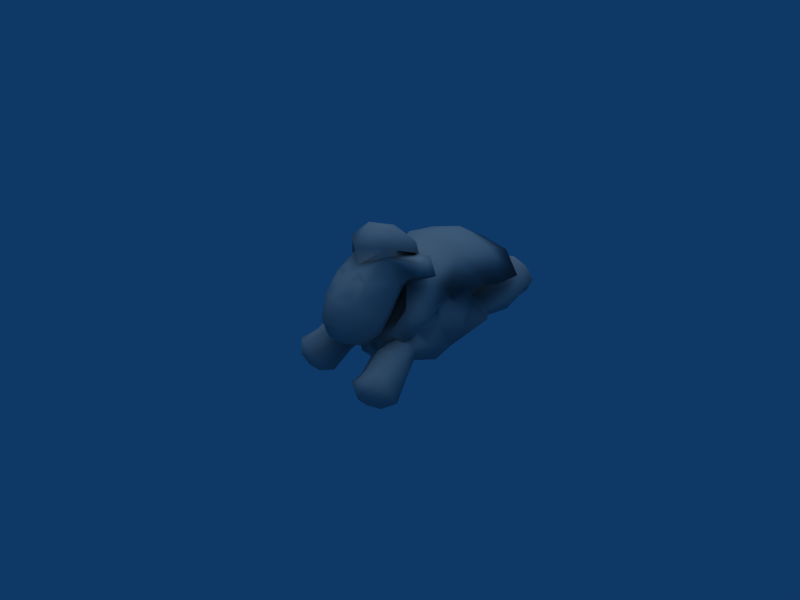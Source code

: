 # Source: Super_Sheep.blend  (saved by Blender 2.49.2; exported with 4.5.12 LTS)
import bpy
from mathutils import Matrix  # noqa: F401  (used for matrix-valued properties, if any)

bpy.ops.wm.read_factory_settings(use_empty=True)
scene = bpy.context.scene
scene.name = 'Scene'

# ---- collections
col_collection_1 = bpy.data.collections.new('Collection 1'); scene.collection.children.link(col_collection_1)

# ---- materials (node trees are filled in below, after node groups)
mat_refrep_53_body_png = bpy.data.materials.new('RefRep.53_Body.png')
mat_refrep_53_body_png.alpha_threshold = 0.0
mat_refrep_53_body_png.diffuse_color = (0.64, 0.64, 0.64, 1.0)
mat_refrep_53_body_png.specular_color = (0.5, 0.5, 0.5)
mat_refrep_53_body_png.roughness = 0.5
mat_refrep_53_body_png.line_color = (0.0, 0.0, 0.0, 1.0)

# ---- material node trees

# ---- world
world_world = bpy.data.worlds.new('World'); scene.world = world_world
world_world.color = (0.05656, 0.2208, 0.4)
world_world.use_sun_shadow = False
world_world.sun_shadow_jitter_overblur = 0.0
world_world.cycles.sampling_method = 'MANUAL'
world_world.cycles.sample_map_resolution = 256

# ---- cameras
cam_camera = bpy.data.cameras.new('Camera')
cam_camera.passepartout_alpha = 0.2
cam_camera.clip_end = 100.0
cam_camera.lens = 35.0
cam_camera.ortho_scale = 7.314
cam_camera.show_passepartout = False
cam_camera.show_safe_areas = True
cam_camera.dof.focus_distance = 0.0
cam_camera.dof.aperture_fstop = 128.0

# ---- lights
light_lamp = bpy.data.lights.new('Lamp', 'SUN')
light_lamp.transmission_factor = 0.0
light_lamp.angle = 1.571
light_lamp.energy = 1.0
light_lamp.shadow_buffer_clip_start = 0.5
light_lamp.shadow_soft_size = 1.0
light_lamp.shadow_cascade_max_distance = 1000.0
light_lamp.cycles.use_multiple_importance_sampling = False

# ---- meshes
me_inst3d_refrep_53_refr = bpy.data.meshes.new('Inst3D_RefRep.53_RefR')
me_inst3d_refrep_53_refr.from_pydata([(0.3404, 1.092, 0.9757), (0.01268, 1.072, 1.044), (0.008488, 0.7139, 1.251), (-0.3193, 1.1, 0.975), (-0.3691, 0.6994, 1.148), (-0.4872, 1.121, 0.7154), (-0.6481, 0.6366, 0.837), (0.3858, 0.6904, 1.149), (0.003642, 0.2878, 1.283), (0.3475, 0.3145, 1.204), (8.8e-05, -0.03523, 1.13), (-0.3394, 0.3226, 1.203), (-0.2786, 0.002157, 1.067), (-0.4962, 0.08389, 0.8542), (-0.6433, 0.423, 0.8819), (0.2796, -0.004475, 1.068), (0.4993, 0.07206, 0.8552), (0.654, 0.4076, 0.8832), (0.6588, 0.621, 0.8383), (0.4942, 1.11, 0.7164), (0.000274, -0.02283, 1.064), (0.00392, 0.3092, 1.232), (0.2623, 0.005515, 1.003), (0.3262, 0.3297, 1.16), (0.008472, 0.7105, 1.217), (0.3718, 0.6848, 1.116), (-0.2609, 0.01173, 1.003), (-0.3177, 0.3373, 1.159), (-0.3552, 0.6935, 1.115), (-0.01093, -1.04, 0.606), (-0.1731, -0.9522, 0.5674), (-0.009168, -0.8927, 0.4713), (-0.1704, -0.7619, 0.4675), (-0.006747, -0.6817, 0.421), (-0.2226, -0.5921, 0.5387), (-0.004869, -0.5115, 0.4935), (-0.00383, -0.409, 0.6714), (0.2109, -0.5972, 0.5391), (0.2323, -0.4835, 0.7141), (0.3539, -0.682, 0.8201), (0.3477, -0.4591, 1.083), (0.2023, -0.9041, 0.9456), (0.2119, -0.7429, 1.13), (0.1474, -0.7766, 1.137), (0.08876, -0.7481, 1.171), (0.09555, -0.7027, 1.23), (0.03544, -0.8061, 1.152), (-0.008352, -0.7779, 1.185), (0.02971, -0.908, 1.06), (-0.01068, -0.9948, 0.996), (0.0942, -0.91, 1.033), (-0.3204, -0.8019, 0.6543), (-0.1468, -1.019, 0.7503), (-0.2215, -0.899, 0.9452), (-0.01184, -1.11, 0.7853), (0.1575, -0.8748, 1.037), (-0.002665, -0.2964, 0.8339), (-0.1044, -0.372, 0.7683), (-0.2425, -0.302, 0.9702), (-0.2416, -0.4779, 0.7137), (-0.3569, -0.4458, 1.081), (-0.3678, -0.6735, 0.8194), (0.0974, -0.3744, 0.7685), (0.2367, -0.3126, 0.9726), (-0.001911, -0.2245, 0.9205), (-0.192, -0.1591, 1.103), (-0.4516, -0.1434, 1.304), (-0.5832, -0.1944, 1.157), (-0.5068, -0.3129, 1.284), (-0.4668, -0.3453, 1.159), (-0.2106, -0.4708, 1.311), (-0.397, -0.2238, 1.221), (-0.4123, -0.2217, 1.073), (-0.3028, -0.1896, 1.295), (-0.4211, -0.1113, 1.145), (-0.3229, -0.214, 1.324), (-0.2526, -0.5168, 1.425), (-0.1529, -0.3878, 1.549), (-0.005458, -0.4991, 1.57), (-0.002004, -0.1976, 1.508), (0.1445, -0.3914, 1.549), (0.2079, -0.1956, 1.447), (0.3187, -0.2216, 1.325), (0.1397, -0.04383, 1.326), (0.234, -0.06248, 1.135), (-4.1e-05, -0.0546, 0.9969), (-0.2344, -0.05692, 1.134), (-0.14, -0.0405, 1.326), (0.000483, 0.007608, 1.264), (-0.006987, -0.6546, 1.23), (-0.007612, -0.6987, 1.417), (0.2414, -0.5227, 1.425), (-0.2117, -0.1906, 1.446), (-0.002819, -0.3232, 0.612), (-0.1114, -0.2613, 0.7067), (-0.001671, -0.211, 0.7905), (0.107, -0.2639, 0.707), (0.1533, -0.9561, 0.5677), (0.155, -0.7658, 0.4678), (0.3038, -0.8094, 0.6549), (0.4489, -0.1641, 1.309), (0.5002, -0.3348, 1.289), (0.5795, -0.2181, 1.162), (0.4597, -0.3661, 1.163), (0.2005, -0.4807, 1.313), (0.1893, -0.1686, 1.105), (0.2992, -0.2018, 1.297), (0.4193, -0.1312, 1.15), (0.4081, -0.2412, 1.078), (0.3925, -0.2431, 1.226), (0.1013, -0.858, 1.133), (0.1252, -1.022, 0.7506), (-0.01143, -1.077, 0.7241), (-0.05273, -0.8051, 1.152), (-0.1047, -0.7458, 1.171), (-0.1197, -0.8554, 1.133), (-0.164, -0.7729, 1.137), (-0.1761, -0.8708, 1.036), (-0.1137, -0.9075, 1.033), (-0.04918, -0.907, 1.06), (-0.2277, -0.7377, 1.13), (-0.1106, -0.7002, 1.23), (0.3887, -0.4489, 0.4814), (0.4924, -0.2883, 0.7235), (0.3451, -0.3821, 0.7733), (0.3415, -0.1381, 1.042), (0.2455, -0.2784, 0.9913), (-0.001163, -0.1452, 1.142), (-0.002258, -0.2467, 1.062), (-0.2506, -0.2725, 0.9908), (-0.001203, -0.1601, 0.95), (-0.2306, -0.209, 0.8403), (0.4091, -0.2733, 0.5395), (0.4818, -0.1962, 0.671), (0.2138, -0.4738, 0.3899), (0.2621, -0.497, 0.5713), (0.2111, -0.3397, 0.631), (0.2272, -0.2144, 0.8408), (-0.003996, -0.4454, 0.3078), (0.08261, -0.5479, 0.4148), (-0.005938, -0.6127, 0.3817), (-0.004394, -0.4673, 0.5308), (-0.09304, -0.5458, 0.4146), (0.0982, -0.4258, 0.4524), (-0.003221, -0.3677, 0.4619), (-0.1059, -0.4234, 0.4522), (0.2591, -0.3647, 0.4914), (0.1516, -0.5282, 0.1893), (0.0189, -0.3822, 0.1045), (0.2301, -0.3506, 0.01259), (0.3293, -0.4212, 0.2413), (0.1655, -0.3101, 0.2534), (0.3849, -1.046, 0.3009), (0.2398, -0.8731, 0.241), (0.2541, -1.015, 0.2113), (0.21, -0.8975, 0.0441), (0.2831, -0.9676, 0.007071), (0.3043, -0.7818, -0.06965), (0.4651, -0.8367, -0.07776), (0.4721, -0.7239, -0.0767), (0.5978, -0.7494, 0.009479), (0.5094, -0.5143, 0.2), (0.6434, -0.861, 0.1748), (0.5349, -0.5863, 0.3578), (0.447, -0.6572, 0.4507), (0.3585, -0.3631, 0.4744), (0.3125, -0.6981, 0.4607), (0.1919, -0.3926, 0.4255), (0.3572, -0.8746, 0.3582), (0.1996, -0.695, 0.3625), (0.1699, -0.6519, 0.224), (0.2469, -0.5657, 0.1205), (0.2488, -0.3762, 0.2157), (0.3957, -0.5035, 0.1157), (0.3514, -0.3428, 0.2113), (0.4213, -0.3413, 0.2707), (0.4215, -0.3538, 0.3901), (0.4081, -1.079, 0.1872), (0.5304, -0.9893, 0.2916), (0.5037, -0.8426, 0.3306), (0.5906, -0.9325, 0.1033), (0.4275, -0.9893, 0.0249), (0.18, -0.3989, 0.3068), (0.4547, 0.1403, 0.2295), (0.4692, -0.03877, 0.5527), (0.5191, -0.2284, 0.4069), (0.2464, 1.083, 0.2487), (0.144, 0.7334, 0.3156), (0.1098, 1.059, 0.289), (0.04363, 1.026, 0.4278), (-0.04075, 1.328, 0.5656), (0.1097, 0.9806, 0.5678), (0.05769, 1.274, 0.7565), (0.2487, 1.277, 0.8101), (0.2315, 1.367, 0.7815), (0.4353, 1.326, 0.7426), (0.4091, 1.454, 0.5947), (0.4921, 1.395, 0.5684), (0.3869, 1.439, 0.3984), (0.3931, 1.302, 0.3807), (0.2041, 1.437, 0.3409), (0.2246, 1.273, 0.3147), (0.07659, 1.255, 0.3771), (0.2595, 0.7294, 0.2759), (0.3629, 0.7501, 0.307), (0.4011, 1.086, 0.2945), (0.4746, 1.062, 0.4171), (0.4111, 1.005, 0.5504), (0.2579, 0.9667, 0.6084), (0.1947, 1.461, 0.6151), (0.189, 1.485, 0.4409), (0.0148, 1.406, 0.5991), (0.04829, 1.398, 0.3951), (0.4164, 0.7517, 0.407), (0.3738, 0.7073, 0.4889), (0.26, 0.6641, 0.5309), (0.1597, 0.7024, 0.4997), (0.1097, 0.7406, 0.4085), (0.5559, 0.5756, 0.4069), (0.4557, 0.3934, 0.5652), (0.3054, 0.6095, 0.5822), (0.2927, 0.6274, 0.7344), (0.2582, 0.1262, -0.01092), (0.5905, 0.1625, 0.4706), (0.463, 0.1788, 0.7052), (0.4579, 0.3459, 0.8619), (0.2237, 0.4899, 0.8842), (0.251, 0.2532, 0.9426), (0.005954, 0.4699, 0.9064), (0.003328, 0.2436, 1.005), (-0.244, 0.2591, 0.9421), (0.002876, 0.1953, 0.8664), (-0.2624, 0.1983, 0.8707), (-0.2424, 0.1484, 0.9), (-0.4573, 0.1897, 0.7043), (-0.4553, 0.06143, 0.8265), (-0.483, -0.05378, 0.5722), (-0.4678, -0.0989, 0.79), (-0.4845, -0.1848, 0.67), (0.007688, 0.6137, 0.7477), (0.009262, 0.7347, 0.4428), (-0.277, 0.661, 0.5795), (0.2682, 0.192, 0.8712), (0.247, 0.1426, 0.9005), (0.002525, 0.1701, 0.9614), (0.4579, 0.05058, 0.8274), (0.4669, -0.11, 0.791), (-0.2113, 0.4951, 0.8838), (-0.277, 0.6341, 0.7339), (-0.4972, -0.2766, 0.7225), (-0.397, -0.4396, 0.4807), (-0.4358, -0.3168, 0.5062), (-0.2529, -0.3384, 0.51), (-0.2716, -0.4907, 0.5708), (-0.2225, -0.4686, 0.3894), (-0.3434, -0.13, 1.041), (-0.3522, -0.3738, 0.7726), (-0.2171, -0.3346, 0.6306), (-0.3366, -0.4132, 0.2406), (-0.1613, -0.5245, 0.189), (-0.02519, -0.3817, 0.1045), (-0.2355, -0.3451, 0.01212), (-0.1703, -0.3062, 0.2531), (-0.2629, -0.8822, 0.3169), (-0.3863, -0.8764, 0.4276), (-0.4227, -1.045, 0.3666), (-0.5285, -0.8337, 0.3925), (-0.5632, -0.9778, 0.3501), (-0.6606, -0.8406, 0.2292), (-0.6091, -0.915, 0.1595), (-0.5985, -0.7309, 0.06795), (-0.4677, -0.8267, -0.01323), (-0.4669, -0.7136, -0.01103), (-0.3041, -0.7835, 0.004293), (-0.2556, -0.5864, 0.1911), (-0.2244, -0.9068, 0.1214), (-0.1804, -0.6661, 0.297), (-0.2098, -0.6963, 0.4357), (-0.191, -0.3773, 0.4445), (-0.3214, -0.687, 0.5335), (-0.4542, -0.6421, 0.523), (-0.3534, -0.3384, 0.5008), (-0.5406, -0.5761, 0.4287), (-0.4229, -0.3423, 0.4214), (-0.4322, -0.3495, 0.3018), (-0.2855, -1.023, 0.2845), (-0.442, -1.075, 0.2513), (-0.3, -0.9711, 0.07957), (-0.4464, -0.9826, 0.08929), (-0.3672, -0.3613, 0.2381), (-0.5148, -0.5188, 0.2692), (-0.4022, -0.5196, 0.1844), (-0.2644, -0.3946, 0.2399), (-0.4492, 0.151, 0.2286), (-0.5848, 0.1765, 0.4694), (-0.4373, 0.4054, 0.5967), (-0.4486, 0.3567, 0.861), (0.002671, 0.1281, 0.04275), (-0.006917, -0.5106, 0.2554), (-0.1886, -0.403, 0.3277), (-0.2528, 0.1323, -0.01143), (-0.162, 0.6794, 0.2271), (0.008588, 0.6571, 0.1413), (-0.1187, 0.73, 0.3008), (-0.1539, 0.7355, 0.4057), (-0.2453, 0.7112, 0.4653), (-0.3671, 0.7249, 0.4256), (-0.5266, -0.2325, 0.3718), (-0.28, 0.6521, 0.2109), (-0.3067, 0.9959, 0.03842), (-0.381, 0.6799, 0.2443), (-0.4554, 0.9988, 0.09561), (-0.5137, 1.0, 0.216), (-0.5467, 1.33, 0.366), (-0.4319, 0.9835, 0.3371), (-0.468, 1.268, 0.5345), (-0.2708, 0.9716, 0.3782), (-0.2724, 1.237, 0.5845), (-0.1297, 0.9836, 0.3229), (-0.08778, 1.25, 0.5133), (-0.01272, 1.309, 0.3139), (-0.07164, 1.383, 0.3521), (-0.1231, 1.37, 0.1522), (-0.266, 1.445, 0.2106), (-0.286, 1.394, 0.1126), (-0.4621, 1.381, 0.1869), (-0.4577, 1.244, 0.1703), (-0.1651, 0.9916, 0.06306), (-0.2942, 1.229, 0.08908), (-0.1401, 1.225, 0.1374), (-0.08265, 0.9968, 0.1836), (-0.423, 0.7247, 0.3398), (-0.266, 1.327, 0.5541), (-0.2534, 1.422, 0.3846), (-0.4672, 1.396, 0.3843), (-0.5429, 0.5727, 0.4177)], [], [(0, 1, 2), (1, 3, 2), (2, 3, 4), (3, 5, 4), (4, 5, 6), (7, 8, 9), (9, 8, 10), (8, 11, 10), (10, 11, 12), (11, 13, 12), (13, 11, 14), (10, 15, 9), (15, 16, 9), (16, 17, 9), (17, 18, 9), (18, 7, 9), (19, 7, 18), (19, 0, 7), (7, 0, 2), (7, 2, 8), (2, 4, 8), (8, 4, 11), (4, 6, 11), (11, 6, 14), (20, 21, 22), (22, 21, 23), (21, 24, 23), (23, 24, 25), (24, 1, 25), (1, 0, 25), (20, 26, 21), (26, 27, 21), (21, 27, 24), (27, 28, 24), (24, 28, 1), (28, 3, 1), (13, 14, 27), (14, 6, 27), (27, 6, 28), (6, 5, 28), (28, 5, 3), (27, 26, 13), (29, 30, 31), (30, 32, 31), (31, 32, 33), (32, 34, 33), (33, 34, 35), (34, 36, 35), (35, 36, 37), (36, 38, 37), (37, 38, 39), (38, 40, 39), (39, 40, 41), (40, 42, 41), (41, 42, 43), (42, 44, 43), (44, 45, 46), (45, 47, 46), (46, 47, 48), (47, 49, 48), (48, 49, 50), (32, 30, 51), (30, 52, 51), (51, 52, 53), (52, 54, 53), (53, 54, 49), (54, 41, 49), (49, 41, 50), (41, 55, 50), (56, 57, 58), (57, 59, 58), (58, 59, 60), (59, 61, 60), (60, 61, 53), (61, 51, 53), (51, 61, 34), (61, 59, 34), (34, 59, 36), (36, 62, 38), (38, 62, 63), (62, 56, 63), (63, 56, 64), (56, 58, 64), (64, 58, 65), (34, 32, 51), (66, 67, 68), (67, 69, 68), (68, 69, 70), (69, 60, 70), (60, 69, 71), (69, 67, 71), (71, 67, 72), (66, 73, 74), (73, 65, 74), (74, 65, 58), (67, 74, 72), (74, 58, 72), (66, 68, 73), (68, 70, 73), (67, 66, 74), (72, 58, 71), (58, 60, 71), (65, 73, 75), (73, 76, 75), (75, 76, 77), (76, 78, 77), (77, 78, 79), (78, 80, 79), (79, 80, 81), (80, 82, 81), (81, 82, 83), (82, 84, 83), (83, 84, 85), (84, 64, 85), (85, 64, 86), (64, 65, 86), (86, 65, 75), (75, 87, 86), (86, 87, 85), (87, 88, 85), (85, 88, 83), (88, 79, 83), (83, 79, 81), (73, 70, 76), (70, 89, 76), (76, 89, 90), (89, 91, 90), (90, 91, 78), (91, 80, 78), (87, 75, 92), (75, 77, 92), (92, 77, 79), (88, 87, 79), (87, 92, 79), (57, 36, 59), (93, 57, 94), (57, 56, 94), (94, 56, 95), (56, 96, 95), (57, 93, 36), (36, 93, 62), (93, 96, 62), (62, 96, 56), (29, 31, 97), (31, 98, 97), (97, 98, 99), (98, 37, 99), (99, 37, 39), (35, 37, 33), (37, 98, 33), (33, 98, 31), (100, 101, 102), (102, 101, 103), (101, 104, 103), (103, 104, 40), (105, 106, 107), (106, 100, 107), (107, 100, 102), (102, 108, 107), (108, 63, 107), (107, 63, 105), (103, 40, 109), (40, 63, 109), (109, 63, 108), (104, 101, 106), (101, 100, 106), (103, 109, 102), (109, 108, 102), (105, 63, 64), (105, 64, 84), (84, 82, 105), (105, 82, 106), (82, 91, 106), (106, 91, 104), (91, 89, 104), (82, 80, 91), (63, 40, 38), (44, 46, 110), (46, 48, 110), (110, 48, 50), (99, 111, 97), (97, 111, 29), (111, 112, 29), (29, 112, 52), (45, 44, 42), (41, 43, 55), (113, 114, 115), (114, 116, 115), (115, 116, 117), (117, 118, 115), (118, 119, 115), (115, 119, 113), (53, 120, 60), (60, 120, 70), (120, 121, 70), (70, 121, 89), (54, 52, 112), (112, 111, 54), (54, 111, 41), (111, 99, 41), (41, 99, 39), (29, 52, 30), (90, 78, 76), (121, 120, 114), (114, 120, 116), (120, 53, 116), (116, 53, 117), (53, 118, 117), (118, 49, 119), (49, 47, 119), (119, 47, 113), (122, 123, 124), (123, 125, 124), (124, 125, 126), (125, 127, 126), (126, 127, 128), (127, 129, 128), (128, 129, 130), (129, 131, 130), (132, 133, 122), (122, 133, 123), (133, 16, 123), (123, 16, 125), (16, 15, 125), (125, 15, 127), (15, 10, 127), (127, 10, 12), (134, 122, 135), (122, 124, 135), (135, 124, 136), (124, 137, 136), (138, 139, 140), (139, 141, 140), (140, 141, 142), (143, 138, 144), (138, 145, 144), (143, 146, 122), (146, 132, 122), (134, 143, 122), (134, 139, 147), (139, 148, 147), (147, 148, 149), (134, 147, 150), (147, 149, 150), (148, 139, 138), (138, 143, 148), (143, 151, 148), (148, 151, 149), (151, 150, 149), (143, 134, 151), (134, 150, 151), (152, 153, 154), (153, 155, 154), (154, 155, 156), (155, 157, 156), (156, 157, 158), (157, 159, 158), (158, 159, 160), (159, 161, 160), (160, 161, 162), (161, 163, 162), (162, 163, 164), (163, 165, 164), (164, 165, 166), (165, 146, 166), (166, 146, 167), (152, 168, 153), (168, 169, 153), (153, 169, 155), (169, 170, 155), (155, 170, 171), (170, 172, 171), (171, 172, 173), (172, 174, 173), (173, 174, 161), (174, 175, 161), (161, 175, 163), (175, 176, 163), (163, 176, 165), (155, 171, 157), (157, 171, 159), (171, 173, 159), (159, 173, 161), (154, 177, 152), (177, 178, 152), (152, 178, 179), (178, 162, 179), (162, 178, 180), (178, 177, 180), (180, 177, 181), (177, 156, 181), (181, 156, 158), (181, 158, 180), (158, 160, 180), (180, 160, 162), (162, 164, 179), (179, 164, 168), (164, 166, 168), (168, 166, 169), (166, 167, 169), (169, 167, 170), (167, 182, 170), (170, 182, 172), (168, 152, 179), (183, 184, 185), (184, 132, 185), (185, 132, 165), (132, 146, 165), (186, 187, 188), (187, 189, 188), (188, 189, 190), (189, 191, 190), (190, 191, 192), (191, 193, 192), (192, 193, 194), (193, 195, 194), (194, 195, 196), (195, 197, 196), (196, 197, 198), (197, 199, 198), (198, 199, 200), (199, 201, 200), (200, 201, 202), (201, 188, 202), (202, 188, 190), (187, 186, 203), (203, 186, 204), (186, 205, 204), (204, 205, 206), (205, 197, 206), (206, 197, 207), (197, 195, 207), (207, 195, 208), (195, 193, 208), (208, 193, 191), (194, 196, 209), (196, 210, 209), (209, 210, 211), (210, 212, 211), (211, 212, 190), (212, 202, 190), (197, 205, 199), (199, 205, 201), (205, 186, 201), (201, 186, 188), (204, 206, 213), (213, 206, 214), (206, 207, 214), (214, 207, 215), (207, 208, 215), (215, 208, 216), (208, 191, 216), (216, 191, 189), (200, 202, 212), (212, 210, 200), (200, 210, 198), (210, 196, 198), (216, 189, 217), (189, 187, 217), (203, 204, 183), (204, 218, 183), (183, 218, 219), (218, 220, 219), (219, 220, 221), (183, 222, 203), (222, 187, 203), (219, 223, 183), (183, 223, 184), (184, 223, 224), (223, 219, 224), (224, 219, 225), (219, 226, 225), (225, 226, 227), (226, 228, 227), (227, 228, 229), (228, 230, 229), (229, 230, 231), (230, 232, 231), (231, 232, 233), (232, 234, 233), (233, 234, 235), (234, 236, 235), (235, 236, 237), (236, 238, 237), (204, 213, 218), (213, 214, 218), (218, 214, 220), (221, 220, 239), (220, 240, 239), (239, 240, 241), (242, 231, 243), (231, 244, 243), (243, 244, 20), (244, 233, 20), (20, 233, 26), (233, 235, 26), (26, 235, 237), (242, 243, 224), (243, 245, 224), (224, 245, 184), (245, 246, 184), (184, 246, 133), (229, 231, 227), (231, 242, 227), (227, 242, 224), (224, 225, 227), (221, 226, 219), (221, 239, 226), (226, 239, 228), (228, 239, 247), (239, 248, 247), (248, 239, 241), (177, 154, 156), (245, 243, 22), (243, 20, 22), (246, 245, 22), (133, 132, 184), (182, 167, 143), (167, 146, 143), (128, 130, 126), (130, 137, 126), (126, 137, 124), (249, 238, 250), (238, 251, 250), (250, 251, 252), (142, 253, 254), (253, 250, 254), (254, 250, 145), (250, 252, 145), (127, 255, 129), (255, 256, 129), (129, 256, 131), (256, 257, 131), (255, 127, 12), (142, 138, 140), (258, 259, 254), (254, 259, 142), (259, 260, 142), (142, 260, 138), (260, 259, 261), (259, 258, 261), (138, 260, 145), (258, 254, 262), (254, 145, 262), (145, 260, 262), (260, 261, 262), (262, 261, 258), (263, 264, 265), (264, 266, 265), (265, 266, 267), (266, 268, 267), (267, 268, 269), (268, 270, 269), (269, 270, 271), (270, 272, 271), (271, 272, 273), (272, 274, 273), (273, 274, 275), (274, 276, 275), (275, 276, 277), (276, 278, 277), (277, 278, 279), (278, 252, 279), (279, 252, 280), (252, 281, 280), (280, 281, 282), (281, 283, 282), (282, 283, 284), (263, 265, 285), (265, 286, 285), (285, 286, 287), (286, 288, 287), (287, 288, 271), (288, 269, 271), (289, 290, 284), (284, 290, 282), (290, 268, 282), (282, 268, 280), (268, 266, 280), (280, 266, 264), (290, 289, 291), (289, 292, 291), (291, 292, 274), (292, 276, 274), (280, 264, 279), (279, 264, 277), (264, 263, 277), (277, 263, 275), (263, 285, 275), (275, 285, 287), (291, 272, 290), (272, 270, 290), (290, 270, 268), (275, 287, 273), (287, 271, 273), (274, 272, 291), (293, 236, 294), (236, 234, 294), (294, 234, 295), (234, 296, 295), (295, 296, 247), (296, 230, 247), (247, 230, 228), (289, 297, 292), (297, 298, 292), (292, 298, 299), (298, 144, 299), (299, 144, 145), (289, 300, 297), (300, 301, 297), (297, 301, 302), (301, 303, 302), (302, 303, 240), (303, 304, 240), (240, 304, 241), (304, 305, 241), (241, 305, 306), (300, 289, 293), (289, 284, 293), (293, 284, 307), (284, 283, 307), (307, 283, 281), (293, 307, 236), (236, 307, 251), (307, 281, 251), (251, 281, 252), (301, 308, 309), (308, 310, 309), (309, 310, 311), (310, 312, 311), (311, 312, 313), (312, 314, 313), (313, 314, 315), (314, 316, 315), (315, 316, 317), (316, 318, 317), (317, 318, 319), (318, 320, 319), (319, 320, 321), (320, 322, 321), (321, 322, 323), (322, 324, 323), (323, 324, 325), (324, 326, 325), (325, 326, 313), (326, 311, 313), (301, 309, 327), (309, 328, 327), (327, 328, 329), (328, 324, 329), (329, 324, 322), (314, 305, 316), (305, 304, 316), (316, 304, 318), (304, 330, 318), (318, 330, 320), (330, 327, 320), (320, 327, 329), (305, 314, 306), (314, 312, 306), (306, 312, 331), (312, 310, 331), (332, 333, 334), (333, 323, 334), (334, 323, 325), (325, 313, 334), (313, 315, 334), (334, 315, 332), (315, 317, 332), (304, 303, 330), (303, 301, 330), (330, 301, 327), (309, 311, 328), (311, 326, 328), (328, 326, 324), (323, 333, 321), (333, 332, 321), (321, 332, 319), (332, 317, 319), (322, 320, 329), (308, 293, 310), (310, 293, 331), (293, 335, 331), (331, 335, 306), (335, 241, 306), (241, 335, 295), (335, 293, 295), (295, 293, 294), (293, 308, 300), (308, 301, 300), (241, 295, 248), (295, 247, 248), (296, 234, 230), (234, 232, 230), (231, 233, 244), (278, 276, 299), (276, 292, 299), (236, 251, 238), (299, 145, 278), (145, 252, 278), (142, 141, 253), (141, 257, 253), (253, 257, 256), (139, 135, 141), (135, 136, 141), (139, 134, 135), (53, 49, 118), (22, 16, 246), (16, 133, 246), (13, 238, 249), (26, 237, 13), (237, 238, 13), (18, 17, 23), (17, 16, 23), (23, 16, 22), (0, 19, 25), (19, 18, 25), (25, 18, 23), (50, 55, 110), (55, 43, 110), (110, 43, 44), (114, 113, 121), (113, 47, 121), (121, 47, 89), (47, 45, 89), (89, 45, 104), (45, 42, 104), (104, 42, 40), (214, 215, 220), (215, 216, 220), (220, 216, 240), (216, 217, 240), (240, 217, 302), (217, 187, 302), (302, 187, 297), (187, 222, 297), (297, 222, 174), (174, 172, 297), (297, 172, 298), (172, 182, 298), (298, 182, 144), (182, 143, 144), (165, 176, 185), (176, 175, 185), (185, 175, 183), (175, 174, 183), (183, 174, 222), (190, 192, 211), (192, 194, 211), (211, 194, 209), (12, 13, 255), (13, 249, 255), (255, 249, 256), (249, 250, 256), (256, 250, 253), (265, 267, 286), (267, 269, 286), (286, 269, 288), (130, 131, 94), (131, 257, 94), (94, 257, 141), (96, 137, 95), (137, 130, 95), (95, 130, 94), (94, 141, 93), (93, 141, 96), (141, 136, 96), (96, 136, 137)])
me_inst3d_refrep_53_refr.polygons.foreach_set('use_smooth', [True] * 668)
_uv = me_inst3d_refrep_53_refr.uv_layers.new(name='UVTex')
_uv.uv.foreach_set('vector', [0.625, 0.023, 0.742, 0.031, 0.742, 0.188, 0.742, 0.031, 0.625, 0.023, 0.742, 0.188, 0.742, 0.188, 0.625, 0.023, 0.625, 0.18, 0.625, 0.023, 0.508, 0.008, 0.625, 0.18, 0.625, 0.18, 0.508, 0.008, 0.516, 0.167, 0.625, 0.18, 0.742, 0.352, 0.633, 0.344, 0.633, 0.344, 0.742, 0.352, 0.742, 0.492, 0.742, 0.352, 0.633, 0.344, 0.742, 0.492, 0.742, 0.492, 0.633, 0.344, 0.641, 0.484, 0.633, 0.344, 0.563, 0.469, 0.641, 0.484, 0.563, 0.469, 0.633, 0.344, 0.531, 0.328, 0.742, 0.492, 0.641, 0.484, 0.633, 0.344, 0.641, 0.484, 0.563, 0.469, 0.633, 0.344, 0.563, 0.469, 0.531, 0.328, 0.633, 0.344, 0.531, 0.328, 0.516, 0.167, 0.633, 0.344, 0.516, 0.167, 0.625, 0.18, 0.633, 0.344, 0.508, 0.008, 0.625, 0.18, 0.516, 0.167, 0.508, 0.008, 0.625, 0.023, 0.625, 0.18, 0.625, 0.18, 0.625, 0.023, 0.742, 0.188, 0.625, 0.18, 0.742, 0.188, 0.742, 0.352, 0.742, 0.188, 0.625, 0.18, 0.742, 0.352, 0.742, 0.352, 0.625, 0.18, 0.633, 0.344, 0.625, 0.18, 0.516, 0.167, 0.633, 0.344, 0.633, 0.344, 0.516, 0.167, 0.531, 0.328, 0.758, 0.492, 0.758, 0.352, 0.859, 0.484, 0.859, 0.484, 0.758, 0.352, 0.867, 0.344, 0.758, 0.352, 0.758, 0.188, 0.867, 0.344, 0.867, 0.344, 0.758, 0.188, 0.875, 0.18, 0.758, 0.188, 0.758, 0.031, 0.875, 0.18, 0.758, 0.031, 0.875, 0.023, 0.875, 0.18, 0.758, 0.492, 0.859, 0.484, 0.758, 0.352, 0.859, 0.484, 0.867, 0.344, 0.758, 0.352, 0.758, 0.352, 0.867, 0.344, 0.758, 0.188, 0.867, 0.344, 0.875, 0.18, 0.758, 0.188, 0.758, 0.188, 0.875, 0.18, 0.758, 0.031, 0.875, 0.18, 0.875, 0.023, 0.758, 0.031, 0.945, 0.469, 0.961, 0.336, 0.867, 0.344, 0.961, 0.336, 0.977, 0.164, 0.867, 0.344, 0.867, 0.344, 0.977, 0.164, 0.875, 0.18, 0.977, 0.164, 0.984, 0.008, 0.875, 0.18, 0.875, 0.18, 0.984, 0.008, 0.875, 0.023, 0.867, 0.344, 0.859, 0.484, 0.945, 0.469, 0.047, 0.555, 0.141, 0.563, 0.125, 0.509, 0.141, 0.563, 0.242, 0.57, 0.125, 0.509, 0.125, 0.509, 0.242, 0.57, 0.336, 0.578, 0.242, 0.57, 0.281, 0.641, 0.336, 0.578, 0.336, 0.578, 0.281, 0.641, 0.367, 0.641, 0.281, 0.641, 0.367, 0.742, 0.367, 0.641, 0.367, 0.641, 0.367, 0.742, 0.281, 0.641, 0.367, 0.742, 0.273, 0.734, 0.281, 0.641, 0.281, 0.641, 0.273, 0.734, 0.18, 0.719, 0.273, 0.734, 0.18, 0.805, 0.18, 0.719, 0.18, 0.719, 0.18, 0.805, 0.109, 0.711, 0.18, 0.805, 0.117, 0.797, 0.109, 0.711, 0.109, 0.711, 0.117, 0.797, 0.078, 0.789, 0.117, 0.797, 0.055, 0.809, 0.078, 0.789, 0.055, 0.809, 0.063, 0.836, 0.031, 0.789, 0.063, 0.836, 0.008, 0.805, 0.031, 0.789, 0.031, 0.789, 0.008, 0.805, 0.031, 0.742, 0.008, 0.805, 0.008, 0.703, 0.031, 0.742, 0.031, 0.742, 0.008, 0.703, 0.055, 0.734, 0.242, 0.57, 0.141, 0.563, 0.18, 0.633, 0.141, 0.563, 0.086, 0.617, 0.18, 0.633, 0.18, 0.633, 0.086, 0.617, 0.109, 0.711, 0.086, 0.617, 0.008, 0.609, 0.109, 0.711, 0.109, 0.711, 0.008, 0.609, 0.008, 0.703, 0.008, 0.609, 0.109, 0.711, 0.008, 0.703, 0.008, 0.703, 0.109, 0.711, 0.055, 0.734, 0.109, 0.711, 0.078, 0.742, 0.055, 0.734, 0.367, 0.805, 0.336, 0.773, 0.247, 0.805, 0.336, 0.773, 0.273, 0.734, 0.247, 0.805, 0.247, 0.805, 0.273, 0.734, 0.18, 0.805, 0.273, 0.734, 0.18, 0.719, 0.18, 0.805, 0.18, 0.805, 0.18, 0.719, 0.109, 0.711, 0.18, 0.719, 0.18, 0.633, 0.109, 0.711, 0.18, 0.633, 0.18, 0.719, 0.281, 0.641, 0.18, 0.719, 0.273, 0.734, 0.281, 0.641, 0.281, 0.641, 0.273, 0.734, 0.367, 0.742, 0.367, 0.742, 0.336, 0.773, 0.273, 0.734, 0.273, 0.734, 0.336, 0.773, 0.247, 0.805, 0.336, 0.773, 0.367, 0.805, 0.247, 0.805, 0.247, 0.805, 0.367, 0.805, 0.367, 0.859, 0.367, 0.805, 0.247, 0.805, 0.367, 0.859, 0.367, 0.859, 0.247, 0.805, 0.273, 0.867, 0.281, 0.641, 0.242, 0.57, 0.18, 0.633, 0.242, 0.938, 0.203, 0.992, 0.203, 0.938, 0.203, 0.992, 0.164, 0.938, 0.203, 0.938, 0.203, 0.938, 0.164, 0.938, 0.203, 0.883, 0.164, 0.938, 0.156, 0.883, 0.203, 0.883, 0.156, 0.883, 0.164, 0.938, 0.125, 0.938, 0.164, 0.938, 0.125, 0.992, 0.125, 0.938, 0.125, 0.938, 0.125, 0.992, 0.086, 0.938, 0.008, 0.938, 0.008, 0.883, 0.047, 0.938, 0.008, 0.883, 0.047, 0.883, 0.047, 0.938, 0.047, 0.938, 0.047, 0.883, 0.094, 0.883, 0.047, 0.992, 0.047, 0.938, 0.086, 0.938, 0.047, 0.938, 0.094, 0.883, 0.086, 0.938, 0.242, 0.938, 0.203, 0.938, 0.242, 0.883, 0.203, 0.938, 0.203, 0.883, 0.242, 0.883, 0.047, 0.992, 0.008, 0.938, 0.047, 0.938, 0.086, 0.938, 0.094, 0.883, 0.125, 0.938, 0.094, 0.883, 0.156, 0.883, 0.125, 0.938, 0.563, 0.508, 0.5, 0.508, 0.5, 0.594, 0.5, 0.508, 0.438, 0.594, 0.5, 0.594, 0.5, 0.594, 0.438, 0.594, 0.438, 0.672, 0.438, 0.594, 0.383, 0.672, 0.438, 0.672, 0.438, 0.672, 0.383, 0.672, 0.5, 0.742, 0.383, 0.672, 0.438, 0.672, 0.5, 0.742, 0.5, 0.742, 0.438, 0.672, 0.5, 0.672, 0.438, 0.672, 0.5, 0.594, 0.5, 0.672, 0.5, 0.672, 0.5, 0.594, 0.563, 0.672, 0.5, 0.594, 0.563, 0.594, 0.563, 0.672, 0.563, 0.672, 0.563, 0.594, 0.617, 0.594, 0.563, 0.594, 0.617, 0.508, 0.617, 0.594, 0.617, 0.594, 0.617, 0.508, 0.563, 0.594, 0.617, 0.508, 0.563, 0.508, 0.563, 0.594, 0.563, 0.594, 0.563, 0.508, 0.5, 0.594, 0.5, 0.594, 0.563, 0.672, 0.563, 0.594, 0.563, 0.594, 0.563, 0.672, 0.617, 0.594, 0.563, 0.672, 0.617, 0.672, 0.617, 0.594, 0.617, 0.594, 0.617, 0.672, 0.563, 0.672, 0.617, 0.672, 0.5, 0.742, 0.563, 0.672, 0.563, 0.672, 0.5, 0.742, 0.5, 0.672, 0.5, 0.508, 0.437, 0.508, 0.438, 0.594, 0.437, 0.508, 0.383, 0.508, 0.438, 0.594, 0.438, 0.594, 0.383, 0.508, 0.383, 0.594, 0.383, 0.508, 0.438, 0.594, 0.383, 0.594, 0.383, 0.594, 0.438, 0.594, 0.383, 0.672, 0.438, 0.594, 0.438, 0.672, 0.383, 0.672, 0.563, 0.672, 0.5, 0.594, 0.5, 0.672, 0.5, 0.594, 0.438, 0.672, 0.5, 0.672, 0.5, 0.672, 0.438, 0.672, 0.5, 0.742, 0.617, 0.672, 0.563, 0.672, 0.5, 0.742, 0.563, 0.672, 0.5, 0.672, 0.5, 0.742, 0.336, 0.773, 0.367, 0.742, 0.273, 0.734, 0.367, 0.883, 0.258, 0.938, 0.367, 0.938, 0.258, 0.938, 0.258, 0.992, 0.367, 0.938, 0.367, 0.938, 0.258, 0.992, 0.367, 0.992, 0.258, 0.992, 0.367, 0.938, 0.367, 0.992, 0.258, 0.938, 0.367, 0.883, 0.258, 0.883, 0.258, 0.883, 0.367, 0.883, 0.258, 0.938, 0.367, 0.883, 0.367, 0.938, 0.258, 0.938, 0.258, 0.938, 0.367, 0.938, 0.258, 0.992, 0.047, 0.555, 0.125, 0.509, 0.141, 0.563, 0.125, 0.509, 0.242, 0.57, 0.141, 0.563, 0.141, 0.563, 0.242, 0.57, 0.18, 0.633, 0.242, 0.57, 0.281, 0.641, 0.18, 0.633, 0.18, 0.633, 0.281, 0.641, 0.18, 0.719, 0.367, 0.641, 0.281, 0.641, 0.336, 0.578, 0.281, 0.641, 0.242, 0.57, 0.336, 0.578, 0.336, 0.578, 0.242, 0.57, 0.125, 0.509, 0.242, 0.938, 0.203, 0.938, 0.203, 0.992, 0.203, 0.992, 0.203, 0.938, 0.164, 0.938, 0.203, 0.938, 0.203, 0.883, 0.164, 0.938, 0.164, 0.938, 0.203, 0.883, 0.156, 0.883, 0.047, 0.883, 0.008, 0.883, 0.047, 0.938, 0.008, 0.883, 0.008, 0.938, 0.047, 0.938, 0.047, 0.938, 0.008, 0.938, 0.047, 0.992, 0.047, 0.992, 0.086, 0.938, 0.047, 0.938, 0.086, 0.938, 0.094, 0.883, 0.047, 0.938, 0.047, 0.938, 0.094, 0.883, 0.047, 0.883, 0.164, 0.938, 0.156, 0.883, 0.125, 0.938, 0.156, 0.883, 0.094, 0.883, 0.125, 0.938, 0.125, 0.938, 0.094, 0.883, 0.086, 0.938, 0.203, 0.883, 0.203, 0.938, 0.242, 0.883, 0.203, 0.938, 0.242, 0.938, 0.242, 0.883, 0.164, 0.938, 0.125, 0.938, 0.125, 0.992, 0.125, 0.938, 0.086, 0.938, 0.125, 0.992, 0.273, 0.867, 0.247, 0.805, 0.367, 0.859, 0.563, 0.508, 0.617, 0.508, 0.563, 0.594, 0.563, 0.594, 0.5, 0.594, 0.563, 0.508, 0.563, 0.508, 0.5, 0.594, 0.5, 0.508, 0.5, 0.594, 0.438, 0.594, 0.5, 0.508, 0.5, 0.508, 0.438, 0.594, 0.438, 0.508, 0.438, 0.594, 0.383, 0.508, 0.438, 0.508, 0.5, 0.594, 0.438, 0.672, 0.438, 0.594, 0.247, 0.805, 0.18, 0.805, 0.273, 0.734, 0.055, 0.809, 0.031, 0.789, 0.055, 0.773, 0.031, 0.789, 0.031, 0.742, 0.055, 0.773, 0.055, 0.773, 0.031, 0.742, 0.055, 0.734, 0.18, 0.633, 0.086, 0.617, 0.141, 0.563, 0.141, 0.563, 0.086, 0.617, 0.047, 0.555, 0.086, 0.617, 0.023, 0.578, 0.047, 0.555, 0.047, 0.555, 0.023, 0.578, 0.086, 0.617, 0.063, 0.836, 0.055, 0.809, 0.117, 0.797, 0.109, 0.711, 0.078, 0.789, 0.078, 0.742, 0.031, 0.789, 0.055, 0.809, 0.055, 0.773, 0.055, 0.809, 0.078, 0.789, 0.055, 0.773, 0.055, 0.773, 0.078, 0.789, 0.078, 0.742, 0.078, 0.742, 0.055, 0.734, 0.055, 0.773, 0.055, 0.734, 0.031, 0.742, 0.055, 0.773, 0.055, 0.773, 0.031, 0.742, 0.031, 0.789, 0.109, 0.711, 0.117, 0.797, 0.18, 0.805, 0.18, 0.805, 0.117, 0.797, 0.133, 0.867, 0.117, 0.797, 0.063, 0.836, 0.133, 0.867, 0.133, 0.867, 0.063, 0.836, 0.008, 0.852, 0.008, 0.609, 0.086, 0.617, 0.023, 0.578, 0.023, 0.578, 0.086, 0.617, 0.008, 0.609, 0.008, 0.609, 0.086, 0.617, 0.109, 0.711, 0.086, 0.617, 0.18, 0.633, 0.109, 0.711, 0.109, 0.711, 0.18, 0.633, 0.18, 0.719, 0.047, 0.555, 0.086, 0.617, 0.141, 0.563, 0.383, 0.594, 0.383, 0.672, 0.438, 0.594, 0.063, 0.836, 0.117, 0.797, 0.055, 0.809, 0.055, 0.809, 0.117, 0.797, 0.078, 0.789, 0.117, 0.797, 0.109, 0.711, 0.078, 0.789, 0.078, 0.789, 0.109, 0.711, 0.078, 0.742, 0.109, 0.711, 0.055, 0.734, 0.078, 0.742, 0.055, 0.734, 0.008, 0.703, 0.031, 0.742, 0.008, 0.703, 0.008, 0.805, 0.031, 0.742, 0.031, 0.742, 0.008, 0.805, 0.031, 0.789, 0.906, 0.625, 0.938, 0.75, 0.882, 0.75, 0.938, 0.75, 0.891, 0.891, 0.882, 0.75, 0.882, 0.75, 0.891, 0.891, 0.852, 0.852, 0.891, 0.891, 0.758, 0.938, 0.852, 0.852, 0.852, 0.852, 0.758, 0.938, 0.758, 0.883, 0.758, 0.938, 0.852, 0.852, 0.758, 0.883, 0.758, 0.883, 0.852, 0.852, 0.757, 0.832, 0.852, 0.852, 0.828, 0.805, 0.757, 0.832, 0.977, 0.633, 0.992, 0.75, 0.906, 0.625, 0.906, 0.625, 0.992, 0.75, 0.938, 0.75, 0.992, 0.75, 0.977, 0.836, 0.938, 0.75, 0.938, 0.75, 0.977, 0.836, 0.891, 0.891, 0.977, 0.836, 0.93, 0.93, 0.891, 0.891, 0.891, 0.891, 0.93, 0.93, 0.758, 0.938, 0.93, 0.93, 0.757, 0.992, 0.758, 0.938, 0.758, 0.938, 0.757, 0.992, 0.93, 0.93, 0.851, 0.586, 0.906, 0.625, 0.859, 0.641, 0.906, 0.625, 0.882, 0.75, 0.859, 0.641, 0.859, 0.641, 0.882, 0.75, 0.828, 0.68, 0.882, 0.75, 0.828, 0.805, 0.828, 0.68, 0.757, 0.547, 0.797, 0.602, 0.757, 0.594, 0.797, 0.602, 0.757, 0.641, 0.757, 0.594, 0.757, 0.594, 0.757, 0.641, 0.797, 0.602, 0.805, 0.531, 0.757, 0.547, 0.758, 0.508, 0.757, 0.547, 0.805, 0.531, 0.758, 0.508, 0.805, 0.531, 0.898, 0.57, 0.906, 0.625, 0.898, 0.57, 0.977, 0.633, 0.906, 0.625, 0.851, 0.586, 0.805, 0.531, 0.906, 0.625, 0.734, 0.648, 0.688, 0.688, 0.688, 0.602, 0.688, 0.688, 0.633, 0.57, 0.688, 0.602, 0.688, 0.602, 0.633, 0.57, 0.688, 0.508, 0.734, 0.648, 0.688, 0.602, 0.734, 0.578, 0.688, 0.602, 0.688, 0.508, 0.734, 0.578, 0.633, 0.57, 0.688, 0.688, 0.641, 0.648, 0.641, 0.648, 0.688, 0.688, 0.633, 0.57, 0.688, 0.688, 0.688, 0.602, 0.633, 0.57, 0.633, 0.57, 0.688, 0.602, 0.688, 0.508, 0.688, 0.602, 0.734, 0.578, 0.688, 0.508, 0.688, 0.688, 0.734, 0.648, 0.688, 0.602, 0.734, 0.648, 0.734, 0.578, 0.688, 0.602, 0.602, 0.758, 0.547, 0.82, 0.602, 0.82, 0.547, 0.82, 0.602, 0.875, 0.602, 0.82, 0.602, 0.82, 0.602, 0.875, 0.664, 0.875, 0.602, 0.875, 0.602, 0.938, 0.664, 0.875, 0.664, 0.875, 0.602, 0.938, 0.664, 0.992, 0.602, 0.938, 0.602, 0.992, 0.664, 0.992, 0.664, 0.992, 0.602, 0.992, 0.602, 0.938, 0.602, 0.992, 0.484, 0.938, 0.602, 0.938, 0.602, 0.938, 0.484, 0.938, 0.602, 0.875, 0.484, 0.938, 0.477, 0.875, 0.602, 0.875, 0.602, 0.875, 0.477, 0.875, 0.477, 0.82, 0.477, 0.875, 0.383, 0.82, 0.477, 0.82, 0.477, 0.82, 0.383, 0.82, 0.477, 0.758, 0.383, 0.82, 0.383, 0.758, 0.477, 0.758, 0.477, 0.758, 0.383, 0.758, 0.383, 0.82, 0.602, 0.758, 0.531, 0.758, 0.547, 0.82, 0.531, 0.758, 0.477, 0.82, 0.547, 0.82, 0.547, 0.82, 0.477, 0.82, 0.602, 0.875, 0.477, 0.82, 0.477, 0.875, 0.602, 0.875, 0.602, 0.875, 0.477, 0.875, 0.484, 0.938, 0.477, 0.875, 0.383, 0.938, 0.484, 0.938, 0.484, 0.938, 0.383, 0.938, 0.5, 0.992, 0.383, 0.938, 0.383, 0.992, 0.5, 0.992, 0.5, 0.992, 0.383, 0.992, 0.484, 0.938, 0.383, 0.992, 0.383, 0.938, 0.484, 0.938, 0.484, 0.938, 0.383, 0.938, 0.477, 0.875, 0.383, 0.938, 0.383, 0.875, 0.477, 0.875, 0.477, 0.875, 0.383, 0.875, 0.383, 0.82, 0.602, 0.875, 0.484, 0.938, 0.602, 0.938, 0.602, 0.938, 0.484, 0.938, 0.602, 0.992, 0.484, 0.938, 0.5, 0.992, 0.602, 0.992, 0.602, 0.992, 0.5, 0.992, 0.484, 0.938, 0.602, 0.82, 0.664, 0.758, 0.602, 0.758, 0.664, 0.758, 0.602, 0.82, 0.602, 0.758, 0.602, 0.758, 0.602, 0.82, 0.547, 0.82, 0.602, 0.82, 0.602, 0.875, 0.547, 0.82, 0.602, 0.875, 0.602, 0.82, 0.664, 0.875, 0.602, 0.82, 0.664, 0.758, 0.664, 0.875, 0.664, 0.875, 0.664, 0.758, 0.742, 0.875, 0.664, 0.758, 0.664, 0.875, 0.742, 0.875, 0.742, 0.875, 0.664, 0.875, 0.664, 0.992, 0.742, 0.875, 0.664, 0.992, 0.664, 0.875, 0.664, 0.992, 0.602, 0.938, 0.664, 0.875, 0.664, 0.875, 0.602, 0.938, 0.602, 0.875, 0.602, 0.875, 0.477, 0.82, 0.547, 0.82, 0.547, 0.82, 0.477, 0.82, 0.531, 0.758, 0.477, 0.82, 0.477, 0.758, 0.531, 0.758, 0.531, 0.758, 0.477, 0.758, 0.477, 0.82, 0.477, 0.758, 0.383, 0.82, 0.477, 0.82, 0.477, 0.82, 0.383, 0.82, 0.477, 0.875, 0.383, 0.82, 0.383, 0.875, 0.477, 0.875, 0.477, 0.875, 0.383, 0.875, 0.383, 0.938, 0.531, 0.758, 0.602, 0.758, 0.547, 0.82, 0.219, 0.203, 0.109, 0.281, 0.117, 0.195, 0.109, 0.281, 0.047, 0.188, 0.117, 0.195, 0.117, 0.195, 0.047, 0.188, 0.063, 0.133, 0.047, 0.188, 0.039, 0.109, 0.063, 0.133, 0.477, 0.758, 0.383, 0.82, 0.477, 0.82, 0.383, 0.82, 0.477, 0.875, 0.477, 0.82, 0.477, 0.82, 0.477, 0.875, 0.602, 0.875, 0.477, 0.875, 0.484, 0.938, 0.602, 0.875, 0.602, 0.875, 0.484, 0.938, 0.602, 0.938, 0.484, 0.938, 0.602, 0.992, 0.602, 0.938, 0.602, 0.938, 0.602, 0.992, 0.664, 0.992, 0.602, 0.992, 0.602, 0.938, 0.664, 0.992, 0.664, 0.992, 0.602, 0.938, 0.664, 0.875, 0.602, 0.938, 0.602, 0.875, 0.664, 0.875, 0.664, 0.875, 0.602, 0.875, 0.602, 0.82, 0.602, 0.875, 0.547, 0.82, 0.602, 0.82, 0.602, 0.82, 0.547, 0.82, 0.602, 0.758, 0.547, 0.82, 0.531, 0.758, 0.602, 0.758, 0.602, 0.758, 0.531, 0.758, 0.547, 0.82, 0.531, 0.758, 0.477, 0.82, 0.547, 0.82, 0.547, 0.82, 0.477, 0.82, 0.602, 0.875, 0.383, 0.82, 0.477, 0.758, 0.383, 0.758, 0.383, 0.758, 0.477, 0.758, 0.383, 0.82, 0.477, 0.758, 0.477, 0.82, 0.383, 0.82, 0.383, 0.82, 0.477, 0.82, 0.477, 0.875, 0.477, 0.82, 0.602, 0.875, 0.477, 0.875, 0.477, 0.875, 0.602, 0.875, 0.484, 0.938, 0.602, 0.875, 0.602, 0.938, 0.484, 0.938, 0.484, 0.938, 0.602, 0.938, 0.5, 0.992, 0.602, 0.938, 0.602, 0.992, 0.5, 0.992, 0.5, 0.992, 0.602, 0.992, 0.484, 0.938, 0.664, 0.992, 0.664, 0.875, 0.742, 0.875, 0.664, 0.875, 0.664, 0.758, 0.742, 0.875, 0.742, 0.875, 0.664, 0.758, 0.664, 0.875, 0.664, 0.758, 0.602, 0.82, 0.664, 0.875, 0.664, 0.875, 0.602, 0.82, 0.602, 0.875, 0.602, 0.82, 0.547, 0.82, 0.602, 0.875, 0.602, 0.875, 0.477, 0.82, 0.547, 0.82, 0.547, 0.82, 0.477, 0.82, 0.531, 0.758, 0.477, 0.82, 0.477, 0.758, 0.531, 0.758, 0.531, 0.758, 0.477, 0.758, 0.477, 0.82, 0.383, 0.82, 0.477, 0.875, 0.383, 0.875, 0.383, 0.875, 0.477, 0.875, 0.383, 0.938, 0.477, 0.875, 0.484, 0.938, 0.383, 0.938, 0.383, 0.938, 0.484, 0.938, 0.383, 0.992, 0.484, 0.938, 0.5, 0.992, 0.383, 0.992, 0.383, 0.992, 0.5, 0.992, 0.383, 0.938, 0.5, 0.992, 0.484, 0.938, 0.383, 0.938, 0.383, 0.938, 0.484, 0.938, 0.477, 0.875, 0.602, 0.758, 0.547, 0.82, 0.602, 0.82, 0.602, 0.82, 0.664, 0.758, 0.602, 0.758, 0.602, 0.758, 0.664, 0.758, 0.602, 0.82, 0.664, 0.758, 0.664, 0.875, 0.602, 0.82, 0.383, 0.938, 0.477, 0.875, 0.383, 0.875, 0.477, 0.875, 0.383, 0.82, 0.383, 0.875, 0.281, 0.102, 0.297, 0.133, 0.219, 0.203, 0.297, 0.133, 0.32, 0.211, 0.219, 0.203, 0.219, 0.203, 0.32, 0.211, 0.313, 0.297, 0.32, 0.211, 0.406, 0.203, 0.313, 0.297, 0.313, 0.297, 0.406, 0.203, 0.394, 0.302, 0.219, 0.203, 0.219, 0.094, 0.281, 0.102, 0.219, 0.094, 0.305, 0.078, 0.281, 0.102, 0.313, 0.297, 0.211, 0.289, 0.219, 0.203, 0.219, 0.203, 0.211, 0.289, 0.109, 0.281, 0.109, 0.281, 0.211, 0.289, 0.195, 0.367, 0.211, 0.289, 0.313, 0.297, 0.195, 0.367, 0.195, 0.367, 0.313, 0.297, 0.305, 0.375, 0.313, 0.297, 0.383, 0.383, 0.305, 0.375, 0.305, 0.375, 0.383, 0.383, 0.289, 0.445, 0.383, 0.383, 0.375, 0.469, 0.289, 0.445, 0.289, 0.445, 0.375, 0.469, 0.281, 0.492, 0.375, 0.469, 0.289, 0.445, 0.281, 0.492, 0.281, 0.492, 0.289, 0.445, 0.18, 0.492, 0.289, 0.445, 0.188, 0.445, 0.18, 0.492, 0.18, 0.492, 0.188, 0.445, 0.094, 0.438, 0.188, 0.445, 0.195, 0.367, 0.094, 0.438, 0.094, 0.438, 0.195, 0.367, 0.102, 0.359, 0.195, 0.367, 0.109, 0.281, 0.102, 0.359, 0.102, 0.359, 0.109, 0.281, 0.039, 0.352, 0.109, 0.281, 0.047, 0.273, 0.039, 0.352, 0.297, 0.133, 0.328, 0.148, 0.32, 0.211, 0.328, 0.148, 0.359, 0.148, 0.32, 0.211, 0.32, 0.211, 0.359, 0.148, 0.406, 0.203, 0.394, 0.302, 0.422, 0.219, 0.492, 0.305, 0.422, 0.219, 0.492, 0.18, 0.492, 0.305, 0.492, 0.305, 0.492, 0.18, 0.422, 0.219, 0.188, 0.445, 0.18, 0.492, 0.094, 0.438, 0.18, 0.492, 0.086, 0.492, 0.094, 0.438, 0.094, 0.438, 0.086, 0.492, 0.008, 0.492, 0.086, 0.492, 0.094, 0.438, 0.008, 0.492, 0.008, 0.492, 0.094, 0.438, 0.023, 0.43, 0.094, 0.438, 0.102, 0.359, 0.023, 0.43, 0.023, 0.43, 0.102, 0.359, 0.039, 0.352, 0.188, 0.445, 0.094, 0.438, 0.195, 0.367, 0.094, 0.438, 0.102, 0.359, 0.195, 0.367, 0.195, 0.367, 0.102, 0.359, 0.109, 0.281, 0.102, 0.359, 0.039, 0.352, 0.109, 0.281, 0.109, 0.281, 0.039, 0.352, 0.047, 0.273, 0.281, 0.492, 0.18, 0.492, 0.289, 0.445, 0.18, 0.492, 0.188, 0.445, 0.289, 0.445, 0.289, 0.445, 0.188, 0.445, 0.195, 0.367, 0.195, 0.367, 0.305, 0.375, 0.289, 0.445, 0.394, 0.302, 0.383, 0.383, 0.313, 0.297, 0.394, 0.302, 0.492, 0.305, 0.414, 0.391, 0.414, 0.391, 0.492, 0.305, 0.492, 0.438, 0.492, 0.438, 0.492, 0.305, 0.414, 0.391, 0.492, 0.305, 0.394, 0.302, 0.414, 0.391, 0.394, 0.302, 0.492, 0.305, 0.422, 0.219, 0.664, 0.758, 0.602, 0.82, 0.664, 0.875, 0.102, 0.359, 0.094, 0.438, 0.023, 0.43, 0.094, 0.438, 0.008, 0.492, 0.023, 0.43, 0.039, 0.352, 0.102, 0.359, 0.023, 0.43, 0.047, 0.273, 0.047, 0.188, 0.109, 0.281, 0.094, 0.063, 0.055, 0.078, 0.023, 0.055, 0.055, 0.078, 0.039, 0.109, 0.023, 0.055, 0.758, 0.883, 0.757, 0.832, 0.852, 0.852, 0.757, 0.832, 0.828, 0.805, 0.852, 0.852, 0.852, 0.852, 0.828, 0.805, 0.882, 0.75, 0.938, 0.75, 0.992, 0.75, 0.906, 0.625, 0.992, 0.75, 0.977, 0.633, 0.906, 0.625, 0.906, 0.625, 0.977, 0.633, 0.898, 0.57, 0.797, 0.602, 0.859, 0.641, 0.851, 0.586, 0.859, 0.641, 0.906, 0.625, 0.851, 0.586, 0.851, 0.586, 0.906, 0.625, 0.805, 0.531, 0.906, 0.625, 0.898, 0.57, 0.805, 0.531, 0.758, 0.938, 0.891, 0.891, 0.852, 0.852, 0.891, 0.891, 0.882, 0.75, 0.852, 0.852, 0.852, 0.852, 0.882, 0.75, 0.828, 0.805, 0.882, 0.75, 0.828, 0.68, 0.828, 0.805, 0.891, 0.891, 0.758, 0.938, 0.93, 0.93, 0.797, 0.602, 0.757, 0.547, 0.757, 0.594, 0.734, 0.578, 0.687, 0.602, 0.734, 0.648, 0.734, 0.648, 0.687, 0.602, 0.688, 0.688, 0.687, 0.602, 0.633, 0.57, 0.688, 0.688, 0.688, 0.688, 0.633, 0.57, 0.641, 0.648, 0.633, 0.57, 0.687, 0.602, 0.687, 0.508, 0.687, 0.602, 0.734, 0.578, 0.687, 0.508, 0.641, 0.648, 0.633, 0.57, 0.688, 0.688, 0.734, 0.578, 0.734, 0.648, 0.688, 0.602, 0.734, 0.648, 0.688, 0.688, 0.688, 0.602, 0.688, 0.688, 0.633, 0.57, 0.688, 0.602, 0.633, 0.57, 0.687, 0.508, 0.688, 0.602, 0.688, 0.602, 0.687, 0.508, 0.734, 0.578, 0.547, 0.82, 0.531, 0.758, 0.602, 0.758, 0.531, 0.758, 0.547, 0.82, 0.602, 0.758, 0.602, 0.758, 0.547, 0.82, 0.602, 0.82, 0.547, 0.82, 0.602, 0.875, 0.602, 0.82, 0.602, 0.82, 0.602, 0.875, 0.664, 0.875, 0.602, 0.875, 0.602, 0.938, 0.664, 0.875, 0.664, 0.875, 0.602, 0.938, 0.664, 0.992, 0.602, 0.938, 0.602, 0.992, 0.664, 0.992, 0.664, 0.992, 0.602, 0.992, 0.602, 0.938, 0.602, 0.992, 0.484, 0.938, 0.602, 0.938, 0.602, 0.938, 0.484, 0.938, 0.602, 0.875, 0.484, 0.938, 0.477, 0.875, 0.602, 0.875, 0.602, 0.875, 0.477, 0.875, 0.477, 0.82, 0.477, 0.875, 0.383, 0.82, 0.477, 0.82, 0.477, 0.82, 0.383, 0.82, 0.477, 0.758, 0.383, 0.82, 0.383, 0.758, 0.477, 0.758, 0.477, 0.758, 0.383, 0.758, 0.477, 0.82, 0.383, 0.758, 0.383, 0.82, 0.477, 0.82, 0.477, 0.82, 0.383, 0.82, 0.477, 0.875, 0.383, 0.82, 0.383, 0.875, 0.477, 0.875, 0.477, 0.875, 0.383, 0.875, 0.383, 0.938, 0.547, 0.82, 0.602, 0.758, 0.602, 0.82, 0.602, 0.758, 0.664, 0.758, 0.602, 0.82, 0.602, 0.82, 0.664, 0.758, 0.664, 0.875, 0.664, 0.758, 0.742, 0.875, 0.664, 0.875, 0.664, 0.875, 0.742, 0.875, 0.664, 0.992, 0.742, 0.875, 0.664, 0.875, 0.664, 0.992, 0.383, 0.992, 0.484, 0.938, 0.383, 0.938, 0.383, 0.938, 0.484, 0.938, 0.477, 0.875, 0.484, 0.938, 0.602, 0.875, 0.477, 0.875, 0.477, 0.875, 0.602, 0.875, 0.477, 0.82, 0.602, 0.875, 0.547, 0.82, 0.477, 0.82, 0.477, 0.82, 0.547, 0.82, 0.531, 0.758, 0.484, 0.938, 0.383, 0.992, 0.5, 0.992, 0.383, 0.992, 0.383, 0.938, 0.5, 0.992, 0.5, 0.992, 0.383, 0.938, 0.484, 0.938, 0.383, 0.938, 0.477, 0.875, 0.484, 0.938, 0.477, 0.82, 0.531, 0.758, 0.477, 0.758, 0.477, 0.758, 0.531, 0.758, 0.477, 0.82, 0.531, 0.758, 0.547, 0.82, 0.477, 0.82, 0.477, 0.82, 0.547, 0.82, 0.602, 0.875, 0.547, 0.82, 0.602, 0.82, 0.602, 0.875, 0.602, 0.875, 0.602, 0.82, 0.664, 0.875, 0.5, 0.992, 0.602, 0.992, 0.484, 0.938, 0.602, 0.992, 0.602, 0.938, 0.484, 0.938, 0.484, 0.938, 0.602, 0.938, 0.602, 0.875, 0.602, 0.875, 0.664, 0.875, 0.602, 0.938, 0.664, 0.875, 0.664, 0.992, 0.602, 0.938, 0.484, 0.938, 0.602, 0.992, 0.5, 0.992, 0.219, 0.203, 0.109, 0.281, 0.211, 0.289, 0.109, 0.281, 0.195, 0.367, 0.211, 0.289, 0.211, 0.289, 0.195, 0.367, 0.313, 0.297, 0.195, 0.367, 0.305, 0.375, 0.313, 0.297, 0.313, 0.297, 0.305, 0.375, 0.383, 0.383, 0.305, 0.375, 0.289, 0.445, 0.383, 0.383, 0.383, 0.383, 0.289, 0.445, 0.375, 0.469, 0.152, 0.101, 0.219, 0.008, 0.133, 0.07, 0.219, 0.008, 0.125, 0.008, 0.133, 0.07, 0.133, 0.07, 0.125, 0.008, 0.094, 0.063, 0.125, 0.008, 0.008, 0.008, 0.094, 0.063, 0.094, 0.063, 0.008, 0.008, 0.023, 0.055, 0.152, 0.101, 0.219, 0.094, 0.219, 0.008, 0.219, 0.094, 0.305, 0.078, 0.219, 0.008, 0.219, 0.008, 0.305, 0.078, 0.344, 0.023, 0.305, 0.078, 0.344, 0.078, 0.344, 0.023, 0.344, 0.023, 0.344, 0.078, 0.439, 0.096, 0.344, 0.078, 0.375, 0.109, 0.439, 0.096, 0.439, 0.096, 0.375, 0.109, 0.406, 0.203, 0.375, 0.109, 0.375, 0.141, 0.406, 0.203, 0.406, 0.203, 0.375, 0.141, 0.359, 0.148, 0.219, 0.094, 0.152, 0.101, 0.219, 0.203, 0.152, 0.101, 0.137, 0.123, 0.219, 0.203, 0.219, 0.203, 0.137, 0.123, 0.117, 0.195, 0.137, 0.123, 0.103, 0.137, 0.117, 0.195, 0.117, 0.195, 0.103, 0.137, 0.063, 0.133, 0.219, 0.203, 0.117, 0.195, 0.109, 0.281, 0.109, 0.281, 0.117, 0.195, 0.047, 0.188, 0.117, 0.195, 0.063, 0.133, 0.047, 0.188, 0.047, 0.188, 0.063, 0.133, 0.039, 0.109, 0.383, 0.82, 0.383, 0.758, 0.477, 0.758, 0.383, 0.758, 0.383, 0.82, 0.477, 0.758, 0.477, 0.758, 0.383, 0.82, 0.477, 0.82, 0.383, 0.82, 0.477, 0.875, 0.477, 0.82, 0.477, 0.82, 0.477, 0.875, 0.602, 0.875, 0.477, 0.875, 0.484, 0.938, 0.602, 0.875, 0.602, 0.875, 0.484, 0.938, 0.602, 0.938, 0.484, 0.938, 0.5, 0.992, 0.602, 0.938, 0.602, 0.938, 0.5, 0.992, 0.602, 0.992, 0.5, 0.992, 0.484, 0.938, 0.602, 0.992, 0.602, 0.992, 0.484, 0.938, 0.602, 0.938, 0.484, 0.938, 0.602, 0.875, 0.602, 0.938, 0.602, 0.938, 0.602, 0.875, 0.664, 0.875, 0.602, 0.875, 0.602, 0.82, 0.664, 0.875, 0.664, 0.875, 0.602, 0.82, 0.664, 0.758, 0.602, 0.82, 0.602, 0.758, 0.664, 0.758, 0.664, 0.758, 0.602, 0.758, 0.602, 0.82, 0.602, 0.758, 0.547, 0.82, 0.602, 0.82, 0.602, 0.82, 0.547, 0.82, 0.602, 0.875, 0.547, 0.82, 0.477, 0.82, 0.602, 0.875, 0.383, 0.82, 0.477, 0.758, 0.477, 0.82, 0.477, 0.758, 0.531, 0.758, 0.477, 0.82, 0.477, 0.82, 0.531, 0.758, 0.547, 0.82, 0.531, 0.758, 0.602, 0.758, 0.547, 0.82, 0.547, 0.82, 0.602, 0.758, 0.602, 0.82, 0.484, 0.938, 0.383, 0.992, 0.5, 0.992, 0.383, 0.992, 0.383, 0.938, 0.5, 0.992, 0.5, 0.992, 0.383, 0.938, 0.484, 0.938, 0.383, 0.938, 0.477, 0.875, 0.484, 0.938, 0.484, 0.938, 0.477, 0.875, 0.602, 0.875, 0.477, 0.875, 0.477, 0.82, 0.602, 0.875, 0.602, 0.875, 0.477, 0.82, 0.547, 0.82, 0.383, 0.992, 0.484, 0.938, 0.383, 0.938, 0.484, 0.938, 0.477, 0.875, 0.383, 0.938, 0.383, 0.938, 0.477, 0.875, 0.383, 0.875, 0.477, 0.875, 0.383, 0.82, 0.383, 0.875, 0.664, 0.992, 0.742, 0.875, 0.664, 0.875, 0.742, 0.875, 0.664, 0.758, 0.664, 0.875, 0.664, 0.875, 0.664, 0.758, 0.602, 0.82, 0.602, 0.82, 0.602, 0.875, 0.664, 0.875, 0.602, 0.875, 0.602, 0.938, 0.664, 0.875, 0.664, 0.875, 0.602, 0.938, 0.664, 0.992, 0.602, 0.938, 0.602, 0.992, 0.664, 0.992, 0.383, 0.938, 0.383, 0.875, 0.477, 0.875, 0.383, 0.875, 0.383, 0.82, 0.477, 0.875, 0.477, 0.875, 0.383, 0.82, 0.477, 0.82, 0.477, 0.758, 0.477, 0.82, 0.531, 0.758, 0.477, 0.82, 0.547, 0.82, 0.531, 0.758, 0.531, 0.758, 0.547, 0.82, 0.602, 0.758, 0.664, 0.758, 0.742, 0.875, 0.664, 0.875, 0.742, 0.875, 0.664, 0.992, 0.664, 0.875, 0.664, 0.875, 0.664, 0.992, 0.602, 0.938, 0.664, 0.992, 0.602, 0.992, 0.602, 0.938, 0.602, 0.82, 0.602, 0.875, 0.547, 0.82, 0.281, 0.102, 0.219, 0.203, 0.297, 0.133, 0.297, 0.133, 0.219, 0.203, 0.328, 0.148, 0.219, 0.203, 0.32, 0.211, 0.328, 0.148, 0.328, 0.148, 0.32, 0.211, 0.359, 0.148, 0.32, 0.211, 0.406, 0.203, 0.359, 0.148, 0.406, 0.203, 0.32, 0.211, 0.313, 0.297, 0.32, 0.211, 0.219, 0.203, 0.313, 0.297, 0.313, 0.297, 0.219, 0.203, 0.211, 0.289, 0.219, 0.203, 0.281, 0.102, 0.219, 0.094, 0.281, 0.102, 0.305, 0.078, 0.219, 0.094, 0.406, 0.203, 0.313, 0.297, 0.394, 0.302, 0.313, 0.297, 0.383, 0.383, 0.394, 0.302, 0.305, 0.375, 0.195, 0.367, 0.289, 0.445, 0.195, 0.367, 0.188, 0.445, 0.289, 0.445, 0.18, 0.492, 0.094, 0.438, 0.086, 0.492, 0.383, 0.82, 0.477, 0.875, 0.383, 0.875, 0.477, 0.875, 0.383, 0.938, 0.383, 0.875, 0.109, 0.281, 0.047, 0.188, 0.047, 0.273, 0.094, 0.063, 0.023, 0.055, 0.055, 0.078, 0.023, 0.055, 0.039, 0.109, 0.055, 0.078, 0.797, 0.602, 0.757, 0.641, 0.859, 0.641, 0.757, 0.641, 0.828, 0.68, 0.859, 0.641, 0.859, 0.641, 0.828, 0.68, 0.882, 0.75, 0.797, 0.602, 0.859, 0.641, 0.757, 0.641, 0.859, 0.641, 0.828, 0.68, 0.757, 0.641, 0.797, 0.602, 0.851, 0.586, 0.859, 0.641, 0.109, 0.711, 0.008, 0.703, 0.055, 0.734, 0.992, 0.898, 0.977, 0.836, 0.992, 0.836, 0.977, 0.836, 0.992, 0.75, 0.992, 0.836, 0.977, 0.836, 0.992, 0.75, 0.938, 0.75, 0.992, 0.898, 0.992, 0.836, 0.977, 0.836, 0.992, 0.836, 0.992, 0.75, 0.977, 0.836, 0.977, 0.164, 0.961, 0.336, 0.867, 0.344, 0.961, 0.336, 0.945, 0.469, 0.867, 0.344, 0.867, 0.344, 0.945, 0.469, 0.859, 0.484, 0.875, 0.023, 0.984, 0.008, 0.875, 0.18, 0.984, 0.008, 0.977, 0.164, 0.875, 0.18, 0.875, 0.18, 0.977, 0.164, 0.867, 0.344, 0.055, 0.734, 0.078, 0.742, 0.055, 0.773, 0.078, 0.742, 0.078, 0.789, 0.055, 0.773, 0.055, 0.773, 0.078, 0.789, 0.055, 0.809, 0.055, 0.809, 0.031, 0.789, 0.063, 0.836, 0.031, 0.789, 0.008, 0.805, 0.063, 0.836, 0.063, 0.836, 0.008, 0.805, 0.008, 0.852, 0.008, 0.805, 0.063, 0.836, 0.008, 0.852, 0.008, 0.852, 0.063, 0.836, 0.133, 0.867, 0.063, 0.836, 0.117, 0.797, 0.133, 0.867, 0.133, 0.867, 0.117, 0.797, 0.18, 0.805, 0.359, 0.148, 0.375, 0.141, 0.406, 0.203, 0.375, 0.141, 0.375, 0.109, 0.406, 0.203, 0.406, 0.203, 0.375, 0.109, 0.439, 0.096, 0.375, 0.109, 0.344, 0.078, 0.439, 0.096, 0.439, 0.096, 0.344, 0.078, 0.344, 0.023, 0.344, 0.078, 0.305, 0.078, 0.344, 0.023, 0.344, 0.023, 0.305, 0.078, 0.219, 0.008, 0.305, 0.078, 0.219, 0.094, 0.219, 0.008, 0.219, 0.008, 0.219, 0.094, 0.152, 0.101, 0.152, 0.101, 0.133, 0.07, 0.219, 0.008, 0.219, 0.008, 0.133, 0.07, 0.125, 0.008, 0.133, 0.07, 0.094, 0.063, 0.125, 0.008, 0.125, 0.008, 0.094, 0.063, 0.008, 0.008, 0.094, 0.063, 0.023, 0.055, 0.008, 0.008, 0.063, 0.133, 0.103, 0.137, 0.117, 0.195, 0.103, 0.137, 0.137, 0.123, 0.117, 0.195, 0.117, 0.195, 0.137, 0.123, 0.219, 0.203, 0.137, 0.123, 0.152, 0.101, 0.219, 0.203, 0.219, 0.203, 0.152, 0.101, 0.219, 0.094, 0.602, 0.875, 0.602, 0.938, 0.664, 0.875, 0.602, 0.938, 0.664, 0.992, 0.664, 0.875, 0.664, 0.875, 0.664, 0.992, 0.742, 0.875, 0.93, 0.93, 0.977, 0.836, 0.891, 0.891, 0.977, 0.836, 0.938, 0.75, 0.891, 0.891, 0.891, 0.891, 0.938, 0.75, 0.882, 0.75, 0.938, 0.75, 0.906, 0.625, 0.882, 0.75, 0.882, 0.75, 0.906, 0.625, 0.859, 0.641, 0.602, 0.758, 0.602, 0.82, 0.664, 0.758, 0.602, 0.82, 0.664, 0.875, 0.664, 0.758, 0.664, 0.758, 0.664, 0.875, 0.742, 0.875, 0.757, 0.832, 0.828, 0.805, 0.797, 0.742, 0.828, 0.805, 0.828, 0.68, 0.797, 0.742, 0.797, 0.742, 0.828, 0.68, 0.757, 0.641, 0.797, 0.742, 0.828, 0.805, 0.758, 0.781, 0.828, 0.805, 0.757, 0.832, 0.758, 0.781, 0.758, 0.781, 0.757, 0.832, 0.797, 0.742, 0.797, 0.742, 0.757, 0.641, 0.758, 0.703, 0.758, 0.703, 0.757, 0.641, 0.797, 0.742, 0.757, 0.641, 0.828, 0.68, 0.797, 0.742, 0.797, 0.742, 0.828, 0.68, 0.828, 0.805])
me_inst3d_refrep_53_refr.materials.append(mat_refrep_53_body_png)
me_inst3d_refrep_53_refr.use_remesh_preserve_volume = False
me_inst3d_refrep_53_refr.use_remesh_preserve_attributes = False
me_inst3d_refrep_53_refr.use_mirror_vertex_groups = False
me_inst3d_refrep_53_refr.update()

# ---- objects
ob_inst3d_refrep_53_refr = bpy.data.objects.new('Inst3D_RefRep.53_RefR', me_inst3d_refrep_53_refr)
ob_lamp = bpy.data.objects.new('Lamp', light_lamp)
ob_camera = bpy.data.objects.new('Camera', cam_camera)

# ---- transforms, parenting, visibility, modifiers, constraints
ob_inst3d_refrep_53_refr.location = (0.0, 0.0, 0.0)
ob_inst3d_refrep_53_refr.lock_rotations_4d = False
ob_inst3d_refrep_53_refr.empty_display_type = 'ARROWS'
ob_inst3d_refrep_53_refr.lineart.crease_threshold = 0.0
ob_lamp.location = (0.0, 0.0, 1.831)
ob_lamp.lock_rotations_4d = False
ob_lamp.empty_display_type = 'ARROWS'
ob_lamp.lineart.crease_threshold = 0.0
ob_camera.location = (5.14, -4.93, 4.179)
ob_camera.rotation_euler = (1.109, 0.01082, 0.8149)
ob_camera.lock_rotations_4d = False
ob_camera.empty_display_type = 'ARROWS'
ob_camera.color = (0.0, 0.0, 0.0, 0.0)
ob_camera.display_type = 'WIRE'
ob_camera.lineart.crease_threshold = 0.0

# ---- collection membership
col_collection_1.objects.link(ob_inst3d_refrep_53_refr)
col_collection_1.objects.link(ob_lamp)
col_collection_1.objects.link(ob_camera)

# ---- scene / render settings (as saved in the file)
scene.camera = ob_camera
scene.frame_start = 1; scene.frame_end = 250; scene.frame_set(1)
scene.render.engine = 'BLENDER_EEVEE_NEXT'
scene.render.image_settings.file_format = 'JPEG'
scene.render.image_settings.color_mode = 'RGB'
scene.render.image_settings.compression = 90
scene.render.resolution_x = 800
scene.render.resolution_y = 600
scene.render.pixel_aspect_x = 100.0
scene.render.pixel_aspect_y = 100.0
scene.render.fps = 25
scene.render.dither_intensity = 0.0
scene.render.use_compositing = False
scene.render.use_sequencer = False
scene.render.bake_margin = 2
scene.render.bake_bias = 0.0
scene.render.use_stamp_time = False
scene.render.use_stamp_date = False
scene.render.use_stamp_frame = False
scene.render.use_stamp_camera = False
scene.render.use_stamp_scene = False
scene.render.use_stamp_filename = False
scene.render.use_stamp_render_time = False
scene.render.stamp_font_size = 0
scene.cycles.use_denoising = False
scene.cycles.samples = 10
scene.cycles.sampling_pattern = 'TABULATED_SOBOL'
scene.cycles.light_sampling_threshold = 0.0
scene.cycles.use_adaptive_sampling = False
scene.cycles.use_light_tree = False
scene.cycles.blur_glossy = 0.0
scene.cycles.volume_bounces = 1
scene.cycles.pixel_filter_type = 'GAUSSIAN'
scene.cycles.sample_clamp_indirect = 0.0
scene.view_settings.view_transform = 'Raw'
bpy.context.view_layer.update()
